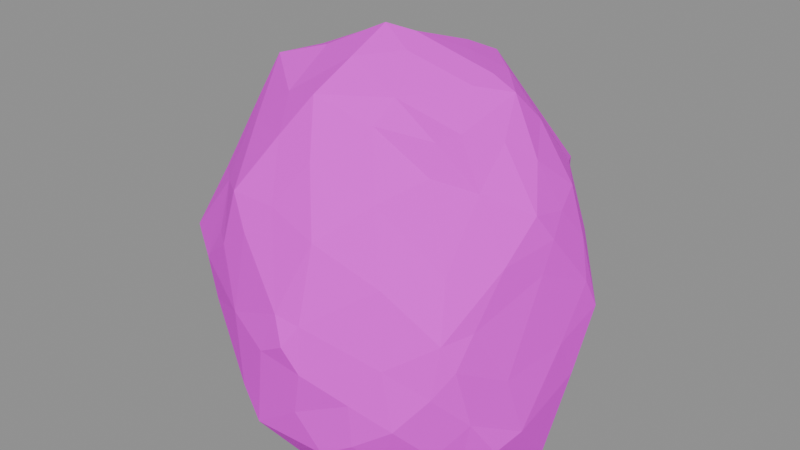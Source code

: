 # Source: rock.boulder.blend  (saved by Blender 5.2.45; exported with 4.5.12 LTS)
import bpy
from mathutils import Matrix  # noqa: F401  (used for matrix-valued properties, if any)

bpy.ops.wm.read_factory_settings(use_empty=True)
scene = bpy.context.scene
scene.name = 'Scene'

# ---- images (referenced by path relative to the original .blend; pixels are not part of the script)
import os
ASSET_DIR = os.environ.get("B2B_ASSET_DIR", "")  # directory of the original .blend (textures are referenced by path, not embedded)
HERE = os.path.dirname(os.path.abspath(__file__))  # packed textures are extracted next to this script under _unpacked/

def load_image(name, relpath, width, height, colorspace="sRGB"):
    """Load a texture the original file referenced (path relative to the .blend, or extracted next to this script)."""
    p = next((c for c in (os.path.join(HERE, relpath), os.path.join(ASSET_DIR, relpath)) if relpath and os.path.exists(c)), "")
    if p:
        img = bpy.data.images.load(p, check_existing=True)
        img.name = name
    else:  # same state as the original file: an image datablock whose file is absent (Cycles renders it pink)
        img = bpy.data.images.new(name, width, height)
        img.source = "FILE"
        img.filepath = "//" + (relpath or name)
    img.colorspace_settings.name = colorspace
    return img
img_palette_png = load_image('palette.png', 'palette.png', 1024, 1024, 'sRGB')

# ---- materials (node trees are filled in below, after node groups)
mat_palette = bpy.data.materials.new('palette')

# ---- material node trees
mat_palette.use_nodes = True; mat_palette.node_tree.nodes.clear()
_N = mat_palette.node_tree.nodes; _L = mat_palette.node_tree.links
n0 = _N.new('ShaderNodeBsdfPrincipled'); n0.name = 'Principled BSDF'; n0.location = (-200, 100)
n0.inputs[2].default_value = 0.9
n0.inputs[10].default_value = 0.005
n1 = _N.new('ShaderNodeOutputMaterial'); n1.name = 'Material Output'; n1.location = (200, 100)
n2 = _N.new('ShaderNodeTexImage'); n2.name = 'Image Texture'; n2.location = (0, 0)
n2.image = img_palette_png
n2.interpolation = 'Closest'
_L.new(n0.outputs[0], n1.inputs[0])
_L.new(n2.outputs[0], n0.inputs[0])
n1.is_active_output = True

# ---- meshes
me_boulder = bpy.data.meshes.new('boulder')
me_boulder.from_pydata([(-0.4663, -0.2052, 0.2369), (-0.5443, -0.1927, 0.4795), (-0.5377, -0.2219, 0.6181), (-0.546, -0.0602, 0.5135), (-0.4915, -0.2022, 0.7172), (-0.5308, -0.08832, 0.7293), (-0.55, -0.03763, 0.2571), (-0.5457, 0.05269, 0.2548), (-0.5078, 0.1563, 0.4565), (-0.427, -0.3072, 0.2631), (-0.3857, -0.393, 0.5297), (-0.5332, -0.2948, 0.5471), (-0.3355, -0.3359, 0.7628), (-0.4308, -0.1725, 0.1019), (-0.5144, 0.01172, 0.175), (-0.5164, 0.07593, 0.6551), (-0.4129, 0.07944, 0.009889), (-0.4854, 0.2233, 0.2533), (-0.4136, -0.08113, 0.9323), (-0.494, 0.03463, 0.8165), (-0.3619, -0.3894, 0.3963), (-0.3655, -0.1233, 0.004629), (-0.4073, 0.08663, 0.9403), (-0.4966, 0.1388, 0.7204), (-0.3738, 0.2962, 0.6866), (-0.4026, 0.3342, 0.4467), (-0.3269, 0.2165, 0.9704), (-0.417, 0.2775, 0.1679), (-0.316, 0.1819, 0.009219), (-0.3678, 0.3786, 0.3372), (-0.266, -0.381, 0.1245), (-0.3128, -0.3995, 0.6361), (-0.3643, -0.1665, 0.9728), (-0.3241, 0.04332, 1.064), (-0.1666, -0.4959, 0.4781), (-0.2697, -0.28, 0.9429), (-0.2008, 0.4276, 0.2425), (-0.3374, -0.29, 0.01009), (-0.153, -0.3727, 0.0), (-0.328, -0.1265, 1.079), (-0.1771, -0.09404, 1.126), (-0.2948, 0.4647, 0.486), (-0.2364, -0.4575, 0.6457), (-0.1509, -0.2699, 1.048), (-0.1779, 0.08538, 1.128), (-0.1882, 0.3576, 0.05059), (-0.3007, 0.1923, 1.064), (-0.1138, 0.2556, 1.068), (-0.1371, 0.3203, 0.9436), (-0.269, 0.3708, 0.7754), (-0.1069, 0.4921, 0.6149), (-0.1605, 0.5135, 0.5074), (-0.06657, 0.1589, 1.119), (-0.05929, 0.5123, 0.4098), (-0.1907, -0.4475, 0.8135), (-0.1534, -0.4946, 0.2449), (-0.09148, -0.3702, 0.9723), (-0.1297, -0.4761, 0.7233), (-0.0555, -0.4428, 0.8091), (-0.1269, 0.3381, 0.007281), (-0.02839, -0.5373, 0.431), (-0.09199, 0.4049, 0.0369), (-0.006908, 0.4528, 0.1333), (-0.08642, -0.5088, 0.1586), (0.06846, -0.5174, 0.2682), (-0.007868, -0.3948, 0.0002918), (0.0306, -0.3859, 0.9382), (-0.02714, -0.02668, 1.2), (0.03686, 0.3815, 0.006516), (0.02108, -0.5248, 0.5568), (-0.01398, -0.1761, 1.148), (0.01527, 0.55, 0.5117), (0.04115, 0.01551, 1.18), (0.2153, 0.3876, 0.007146), (0.1376, -0.4942, 0.151), (-0.01236, -0.3204, 1.087), (0.1456, -0.2787, 1.029), (0.1459, -0.1932, 1.079), (0.07723, -0.06509, 1.155), (0.02391, 0.5186, 0.6422), (0.2044, -0.3432, 0.856), (0.1186, 0.1425, 1.117), (0.1326, 0.5182, 0.4682), (0.1656, 0.4291, 0.7773), (0.09437, -0.4556, 0.7595), (0.05375, 0.2295, 1.107), (0.09846, 0.5181, 0.2439), (0.09679, -0.5165, 0.5451), (0.07739, 0.4036, 0.9065), (0.1034, -0.5315, 0.4089), (0.06243, -0.55, 0.4856), (0.2002, -0.3363, 0.00169), (0.08689, 0.3247, 1.062), (0.2653, -0.3962, 0.6606), (0.1992, 0.2903, 0.987), (0.2216, 0.1887, 1.069), (0.2085, 0.3677, 0.8987), (0.2252, -0.4784, 0.3382), (0.2965, -0.4287, 0.4488), (0.2588, 0.06443, 1.098), (0.2438, 0.4569, 0.2088), (0.2285, -0.4721, 0.2053), (0.2911, 0.4259, 0.6329), (0.2788, -0.4121, 0.1316), (0.2568, -0.02131, 1.088), (0.3002, -0.2471, 0.9217), (0.3196, -0.1483, 1.011), (0.3401, 0.3812, 0.09331), (0.2798, 0.4697, 0.4315), (0.3608, 0.1425, 0.9755), (0.3612, 0.3028, 0.8018), (0.4019, 0.1683, 0.008587), (0.3363, 0.4063, 0.2099), (0.3329, -0.4309, 0.2771), (0.2975, -0.2248, 1.009), (0.3866, -0.29, 0.6903), (0.3912, -0.1651, 0.8782), (0.317, 0.3874, 0.7737), (0.4214, 0.3233, 0.4294), (0.4057, -0.3677, 0.3763), (0.3959, -0.3388, 0.1729), (0.3792, -0.04616, 0.9749), (0.3383, 0.0536, 1.068), (0.4444, 0.2749, 0.6268), (0.4307, 0.02906, 0.9148), (0.4313, 0.2407, 0.09492), (0.3825, -0.2375, 0.007224), (0.4325, 0.2993, 0.229), (0.4185, -0.3443, 0.5316), (0.4264, -0.2671, 0.07768), (0.4693, -0.2769, 0.277), (0.4316, -0.07947, 0.008292), (0.4493, -0.3204, 0.4555), (0.454, -0.2552, 0.542), (0.4754, -0.1621, 0.6982), (0.4647, 0.1537, 0.8119), (0.4983, -0.1581, 0.3663), (0.4927, -0.05657, 0.8081), (0.5101, -0.03944, 0.6374), (0.4957, 0.04514, 0.009427), (0.493, 0.06224, 0.7802), (0.5108, 0.1518, 0.6726), (0.5315, 0.1151, 0.2634), (0.5073, -0.2134, 0.1704), (0.5205, -0.1096, 0.1855), (0.5348, 0.0385, 0.4002), (0.5157, -0.004737, 0.729), (0.5443, 0.1304, 0.5571), (0.55, 0.1836, 0.4605)], [], [(1, 2, 3), (2, 4, 5), (3, 2, 5), (0, 1, 6), (6, 1, 3), (6, 3, 7), (9, 10, 11), (11, 12, 4), (11, 4, 2), (9, 11, 1), (11, 2, 1), (13, 6, 14), (14, 6, 7), (5, 15, 3), (3, 15, 8), (7, 3, 8), (16, 7, 17), (11, 10, 12), (0, 9, 1), (0, 6, 13), (15, 5, 19), (14, 7, 16), (7, 8, 17), (9, 20, 10), (5, 4, 18), (13, 14, 21), (19, 22, 23), (15, 19, 23), (15, 23, 8), (8, 23, 24), (5, 18, 19), (8, 25, 17), (19, 18, 22), (14, 16, 21), (22, 26, 23), (23, 26, 24), (16, 17, 27), (8, 24, 25), (27, 17, 29), (29, 17, 25), (30, 20, 9), (16, 27, 28), (10, 31, 12), (9, 0, 13), (4, 12, 32), (4, 32, 18), (34, 10, 20), (18, 33, 22), (37, 9, 13), (21, 37, 13), (32, 12, 35), (37, 21, 38), (35, 39, 32), (32, 39, 18), (39, 33, 18), (39, 40, 33), (27, 29, 36), (37, 30, 9), (39, 43, 40), (40, 44, 33), (25, 24, 41), (31, 10, 42), (10, 34, 42), (35, 43, 39), (33, 46, 22), (33, 44, 46), (44, 47, 46), (22, 46, 26), (26, 46, 47), (49, 26, 48), (45, 28, 27), (27, 36, 45), (25, 41, 29), (26, 47, 48), (24, 26, 49), (41, 49, 50), (36, 29, 41), (41, 51, 36), (31, 42, 12), (30, 37, 38), (51, 41, 50), (44, 52, 47), (49, 48, 50), (36, 51, 53), (54, 12, 42), (30, 55, 20), (12, 54, 35), (54, 56, 35), (35, 56, 43), (20, 55, 34), (42, 57, 54), (57, 58, 54), (59, 28, 45), (54, 58, 56), (55, 60, 34), (42, 34, 57), (45, 36, 61), (30, 63, 55), (61, 36, 62), (63, 64, 60), (63, 60, 55), (38, 63, 30), (38, 65, 63), (45, 61, 59), (36, 53, 62), (59, 61, 68), (34, 69, 57), (57, 69, 58), (58, 66, 56), (44, 67, 52), (51, 71, 53), (40, 43, 70), (40, 70, 67), (68, 61, 73), (61, 62, 73), (51, 50, 71), (60, 69, 34), (63, 74, 64), (56, 66, 75), (56, 75, 43), (75, 70, 43), (66, 76, 75), (76, 77, 75), (75, 77, 70), (70, 78, 67), (67, 72, 52), (63, 65, 74), (77, 78, 70), (67, 78, 72), (79, 71, 50), (71, 79, 82), (52, 72, 85), (72, 81, 85), (52, 85, 47), (50, 48, 79), (82, 79, 83), (58, 84, 66), (66, 80, 76), (48, 88, 79), (53, 86, 62), (86, 53, 71), (60, 64, 89), (60, 89, 90), (60, 90, 69), (90, 89, 87), (69, 90, 87), (85, 81, 92), (85, 92, 47), (48, 47, 88), (79, 88, 83), (71, 82, 86), (87, 93, 84), (87, 84, 69), (69, 84, 58), (66, 84, 80), (92, 81, 95), (92, 95, 94), (47, 92, 88), (92, 94, 96), (88, 92, 96), (88, 96, 83), (89, 64, 97), (89, 98, 87), (78, 99, 72), (72, 99, 81), (62, 86, 73), (86, 100, 73), (86, 82, 100), (84, 93, 80), (82, 83, 102), (101, 97, 64), (89, 97, 98), (87, 98, 93), (64, 74, 101), (74, 65, 91), (91, 103, 74), (74, 103, 101), (78, 77, 104), (78, 104, 99), (105, 76, 80), (81, 99, 95), (82, 102, 108), (100, 82, 108), (106, 104, 77), (94, 110, 96), (76, 114, 77), (114, 106, 77), (109, 94, 95), (73, 107, 111), (97, 113, 98), (101, 103, 113), (101, 113, 97), (80, 93, 115), (76, 105, 114), (105, 116, 114), (114, 116, 106), (96, 110, 117), (83, 117, 102), (83, 96, 117), (118, 112, 108), (112, 100, 108), (108, 102, 118), (80, 115, 105), (115, 116, 105), (121, 122, 106), (104, 106, 122), (94, 109, 110), (102, 117, 110), (113, 119, 98), (103, 120, 113), (104, 122, 99), (121, 124, 122), (124, 109, 122), (99, 122, 95), (95, 122, 109), (123, 102, 110), (111, 107, 125), (118, 102, 123), (106, 116, 121), (125, 107, 127), (112, 127, 107), (73, 100, 107), (100, 112, 107), (113, 120, 119), (103, 91, 129), (103, 129, 120), (98, 119, 128), (119, 120, 130), (98, 128, 93), (128, 115, 93), (91, 126, 129), (127, 112, 118), (128, 134, 115), (133, 134, 128), (135, 109, 124), (135, 110, 109), (119, 130, 132), (119, 132, 128), (132, 133, 128), (132, 136, 133), (116, 137, 121), (130, 136, 132), (120, 129, 130), (133, 138, 134), (134, 116, 115), (126, 131, 139), (137, 124, 121), (140, 135, 124), (139, 111, 125), (136, 138, 133), (140, 141, 135), (141, 110, 135), (142, 125, 127), (123, 110, 141), (129, 143, 130), (130, 144, 136), (129, 126, 143), (130, 143, 144), (126, 139, 143), (139, 144, 143), (138, 146, 134), (146, 137, 134), (146, 140, 137), (134, 137, 116), (137, 140, 124), (146, 141, 140), (139, 125, 142), (136, 145, 138), (144, 139, 142), (147, 141, 146), (127, 148, 142), (118, 123, 148), (127, 118, 148), (136, 144, 145), (145, 144, 142), (138, 147, 146), (145, 147, 138), (147, 148, 141), (123, 141, 148), (142, 148, 145), (145, 148, 147), (49, 41, 24), (44, 40, 67)])
_uv = me_boulder.uv_layers.new(name='UVMap')
_uv.uv.foreach_set('vector', [0.6875, 0.8333, 0.6875, 0.8333, 0.6875, 0.8333, 0.6875, 0.8333, 0.6875, 0.8333, 0.6875, 0.8333, 0.6875, 0.8333, 0.6875, 0.8333, 0.6875, 0.8333, 0.4375, 0.8333, 0.4375, 0.8333, 0.4375, 0.8333, 0.6875, 0.8333, 0.6875, 0.8333, 0.6875, 0.8333, 0.4375, 0.8333, 0.4375, 0.8333, 0.4375, 0.8333, 0.6875, 0.8333, 0.6875, 0.8333, 0.6875, 0.8333, 0.6875, 0.8333, 0.6875, 0.8333, 0.6875, 0.8333, 0.6875, 0.8333, 0.6875, 0.8333, 0.6875, 0.8333, 0.6875, 0.8333, 0.6875, 0.8333, 0.6875, 0.8333, 0.6875, 0.8333, 0.6875, 0.8333, 0.6875, 0.8333, 0.4375, 0.8333, 0.4375, 0.8333, 0.4375, 0.8333, 0.6875, 0.8333, 0.6875, 0.8333, 0.6875, 0.8333, 0.6875, 0.8333, 0.6875, 0.8333, 0.6875, 0.8333, 0.3125, 0.8333, 0.3125, 0.8333, 0.3125, 0.8333, 0.3125, 0.8333, 0.3125, 0.8333, 0.3125, 0.8333, 0.6875, 0.8333, 0.6875, 0.8333, 0.6875, 0.8333, 0.6875, 0.8333, 0.6875, 0.8333, 0.6875, 0.8333, 0.4375, 0.8333, 0.4375, 0.8333, 0.4375, 0.8333, 0.4375, 0.8333, 0.4375, 0.8333, 0.4375, 0.8333, 0.6875, 0.8333, 0.6875, 0.8333, 0.6875, 0.8333, 0.6875, 0.8333, 0.6875, 0.8333, 0.6875, 0.8333, 0.6875, 0.8333, 0.6875, 0.8333, 0.6875, 0.8333, 0.4375, 0.8333, 0.4375, 0.8333, 0.4375, 0.8333, 0.3125, 0.8333, 0.3125, 0.8333, 0.3125, 0.8333, 0.4375, 0.8333, 0.4375, 0.8333, 0.4375, 0.8333, 0.6875, 0.8333, 0.6875, 0.8333, 0.6875, 0.8333, 0.6875, 0.8333, 0.6875, 0.8333, 0.6875, 0.8333, 0.3125, 0.8333, 0.3125, 0.8333, 0.3125, 0.8333, 0.3125, 0.8333, 0.3125, 0.8333, 0.3125, 0.8333, 0.3125, 0.8333, 0.3125, 0.8333, 0.3125, 0.8333, 0.3125, 0.8333, 0.3125, 0.8333, 0.3125, 0.8333, 0.6875, 0.8333, 0.6875, 0.8333, 0.6875, 0.8333, 0.4375, 0.8333, 0.4375, 0.8333, 0.4375, 0.8333, 0.6875, 0.8333, 0.6875, 0.8333, 0.6875, 0.8333, 0.6875, 0.8333, 0.6875, 0.8333, 0.6875, 0.8333, 0.6875, 0.8333, 0.6875, 0.8333, 0.6875, 0.8333, 0.3125, 0.8333, 0.3125, 0.8333, 0.3125, 0.8333, 0.6875, 0.8333, 0.6875, 0.8333, 0.6875, 0.8333, 0.6875, 0.8333, 0.6875, 0.8333, 0.6875, 0.8333, 0.3125, 0.8333, 0.3125, 0.8333, 0.3125, 0.8333, 0.6875, 0.8333, 0.6875, 0.8333, 0.6875, 0.8333, 0.6875, 0.8333, 0.6875, 0.8333, 0.6875, 0.8333, 0.4375, 0.8333, 0.4375, 0.8333, 0.4375, 0.8333, 0.3125, 0.8333, 0.3125, 0.8333, 0.3125, 0.8333, 0.3125, 0.8333, 0.3125, 0.8333, 0.3125, 0.8333, 0.6875, 0.8333, 0.6875, 0.8333, 0.6875, 0.8333, 0.6875, 0.8333, 0.6875, 0.8333, 0.6875, 0.8333, 0.4375, 0.8333, 0.4375, 0.8333, 0.4375, 0.8333, 0.4375, 0.8333, 0.4375, 0.8333, 0.4375, 0.8333, 0.3125, 0.8333, 0.3125, 0.8333, 0.3125, 0.8333, 0.6875, 0.8333, 0.6875, 0.8333, 0.6875, 0.8333, 0.3125, 0.8333, 0.3125, 0.8333, 0.3125, 0.8333, 0.3125, 0.8333, 0.3125, 0.8333, 0.3125, 0.8333, 0.3125, 0.8333, 0.3125, 0.8333, 0.3125, 0.8333, 0.3125, 0.8333, 0.3125, 0.8333, 0.3125, 0.8333, 0.4375, 0.8333, 0.4375, 0.8333, 0.4375, 0.8333, 0.6875, 0.8333, 0.6875, 0.8333, 0.6875, 0.8333, 0.3125, 0.8333, 0.3125, 0.8333, 0.3125, 0.8333, 0.4375, 0.5, 0.4375, 0.5, 0.4375, 0.5, 0.3125, 0.8333, 0.3125, 0.8333, 0.3125, 0.8333, 0.6875, 0.8333, 0.6875, 0.8333, 0.6875, 0.8333, 0.6875, 0.8333, 0.6875, 0.8333, 0.6875, 0.8333, 0.3125, 0.8333, 0.3125, 0.8333, 0.3125, 0.8333, 0.6875, 0.8333, 0.6875, 0.8333, 0.6875, 0.8333, 0.4375, 0.5, 0.4375, 0.5, 0.4375, 0.5, 0.4375, 0.5, 0.4375, 0.5, 0.4375, 0.5, 0.6875, 0.8333, 0.6875, 0.8333, 0.6875, 0.8333, 0.6875, 0.8333, 0.6875, 0.8333, 0.6875, 0.8333, 0.6875, 0.8333, 0.6875, 0.8333, 0.6875, 0.8333, 0.4375, 0.8333, 0.4375, 0.8333, 0.4375, 0.8333, 0.4375, 0.8333, 0.4375, 0.8333, 0.4375, 0.8333, 0.3125, 0.8333, 0.3125, 0.8333, 0.3125, 0.8333, 0.6875, 0.8333, 0.6875, 0.8333, 0.6875, 0.8333, 0.6875, 0.8333, 0.6875, 0.8333, 0.6875, 0.8333, 0.4375, 0.8333, 0.4375, 0.8333, 0.4375, 0.8333, 0.4375, 0.8333, 0.4375, 0.8333, 0.4375, 0.8333, 0.4375, 0.8333, 0.4375, 0.8333, 0.4375, 0.8333, 0.6875, 0.8333, 0.6875, 0.8333, 0.6875, 0.8333, 0.6875, 0.8333, 0.6875, 0.8333, 0.6875, 0.8333, 0.4375, 0.8333, 0.4375, 0.8333, 0.4375, 0.8333, 0.4375, 0.5, 0.4375, 0.5, 0.4375, 0.5, 0.5625, 0.8333, 0.5625, 0.8333, 0.5625, 0.8333, 0.4375, 0.8333, 0.4375, 0.8333, 0.4375, 0.8333, 0.6875, 0.8333, 0.6875, 0.8333, 0.6875, 0.8333, 0.5625, 0.8333, 0.5625, 0.8333, 0.5625, 0.8333, 0.6875, 0.8333, 0.6875, 0.8333, 0.6875, 0.8333, 0.6875, 0.8333, 0.6875, 0.8333, 0.6875, 0.8333, 0.3125, 0.8333, 0.3125, 0.8333, 0.3125, 0.8333, 0.6875, 0.8333, 0.6875, 0.8333, 0.6875, 0.8333, 0.6875, 0.8333, 0.6875, 0.8333, 0.6875, 0.8333, 0.6875, 0.8333, 0.6875, 0.8333, 0.6875, 0.8333, 0.4375, 0.8333, 0.4375, 0.8333, 0.4375, 0.8333, 0.6875, 0.8333, 0.6875, 0.8333, 0.6875, 0.8333, 0.6875, 0.8333, 0.6875, 0.8333, 0.6875, 0.8333, 0.6875, 0.8333, 0.6875, 0.8333, 0.6875, 0.8333, 0.4375, 0.8333, 0.4375, 0.8333, 0.4375, 0.8333, 0.5625, 0.8333, 0.5625, 0.8333, 0.5625, 0.8333, 0.4375, 0.8333, 0.4375, 0.8333, 0.4375, 0.8333, 0.5625, 0.8333, 0.5625, 0.8333, 0.5625, 0.8333, 0.5625, 0.8333, 0.5625, 0.8333, 0.5625, 0.8333, 0.5625, 0.8333, 0.5625, 0.8333, 0.5625, 0.8333, 0.5625, 0.8333, 0.5625, 0.8333, 0.5625, 0.8333, 0.4375, 0.8333, 0.4375, 0.8333, 0.4375, 0.8333, 0.4375, 0.8333, 0.4375, 0.8333, 0.4375, 0.8333, 0.4375, 0.8333, 0.4375, 0.8333, 0.4375, 0.8333, 0.6875, 0.8333, 0.6875, 0.8333, 0.6875, 0.8333, 0.6875, 0.8333, 0.6875, 0.8333, 0.6875, 0.8333, 0.6875, 0.8333, 0.6875, 0.8333, 0.6875, 0.8333, 0.4375, 0.5, 0.4375, 0.5, 0.4375, 0.5, 0.4375, 0.8333, 0.4375, 0.8333, 0.4375, 0.8333, 0.3125, 0.8333, 0.3125, 0.8333, 0.3125, 0.8333, 0.3125, 0.8333, 0.3125, 0.8333, 0.3125, 0.8333, 0.6875, 0.8333, 0.6875, 0.8333, 0.6875, 0.8333, 0.6875, 0.8333, 0.6875, 0.8333, 0.6875, 0.8333, 0.4375, 0.8333, 0.4375, 0.8333, 0.4375, 0.8333, 0.6875, 0.8333, 0.6875, 0.8333, 0.6875, 0.8333, 0.6875, 0.8333, 0.6875, 0.8333, 0.6875, 0.8333, 0.6875, 0.8333, 0.6875, 0.8333, 0.6875, 0.8333, 0.3125, 0.8333, 0.3125, 0.8333, 0.3125, 0.8333, 0.3125, 0.8333, 0.3125, 0.8333, 0.3125, 0.8333, 0.6875, 0.8333, 0.6875, 0.8333, 0.6875, 0.8333, 0.4375, 0.5, 0.4375, 0.5, 0.4375, 0.5, 0.4375, 0.5, 0.4375, 0.5, 0.4375, 0.5, 0.4375, 0.5, 0.4375, 0.5, 0.4375, 0.5, 0.4375, 0.5, 0.4375, 0.5, 0.4375, 0.5, 0.6875, 0.8333, 0.6875, 0.8333, 0.6875, 0.8333, 0.4375, 0.5, 0.4375, 0.5, 0.4375, 0.5, 0.4375, 0.5, 0.4375, 0.5, 0.4375, 0.5, 0.4375, 0.8333, 0.4375, 0.8333, 0.4375, 0.8333, 0.3125, 0.8333, 0.3125, 0.8333, 0.3125, 0.8333, 0.3125, 0.8333, 0.3125, 0.8333, 0.3125, 0.8333, 0.3125, 0.8333, 0.3125, 0.8333, 0.3125, 0.8333, 0.4375, 0.5, 0.4375, 0.5, 0.4375, 0.5, 0.5625, 0.8333, 0.5625, 0.8333, 0.5625, 0.8333, 0.3125, 0.8333, 0.3125, 0.8333, 0.3125, 0.8333, 0.3125, 0.8333, 0.3125, 0.8333, 0.3125, 0.8333, 0.6875, 0.8333, 0.6875, 0.8333, 0.6875, 0.8333, 0.5625, 0.8333, 0.5625, 0.8333, 0.5625, 0.8333, 0.6875, 0.8333, 0.6875, 0.8333, 0.6875, 0.8333, 0.3125, 0.8333, 0.3125, 0.8333, 0.3125, 0.8333, 0.6875, 0.8333, 0.6875, 0.8333, 0.6875, 0.8333, 0.6875, 0.8333, 0.6875, 0.8333, 0.6875, 0.8333, 0.6875, 0.8333, 0.6875, 0.8333, 0.6875, 0.8333, 0.6875, 0.8333, 0.6875, 0.8333, 0.6875, 0.8333, 0.6875, 0.8333, 0.6875, 0.8333, 0.6875, 0.8333, 0.3125, 0.8333, 0.3125, 0.8333, 0.3125, 0.8333, 0.3125, 0.8333, 0.3125, 0.8333, 0.3125, 0.8333, 0.6875, 0.8333, 0.6875, 0.8333, 0.6875, 0.8333, 0.4375, 0.8333, 0.4375, 0.8333, 0.4375, 0.8333, 0.3125, 0.8333, 0.3125, 0.8333, 0.3125, 0.8333, 0.6875, 0.8333, 0.6875, 0.8333, 0.6875, 0.8333, 0.6875, 0.8333, 0.6875, 0.8333, 0.6875, 0.8333, 0.3125, 0.8333, 0.3125, 0.8333, 0.3125, 0.8333, 0.3125, 0.8333, 0.3125, 0.8333, 0.3125, 0.8333, 0.3125, 0.8333, 0.3125, 0.8333, 0.3125, 0.8333, 0.5625, 0.8333, 0.5625, 0.8333, 0.5625, 0.8333, 0.5625, 0.8333, 0.5625, 0.8333, 0.5625, 0.8333, 0.5625, 0.8333, 0.5625, 0.8333, 0.5625, 0.8333, 0.4375, 0.8333, 0.4375, 0.8333, 0.4375, 0.8333, 0.4375, 0.8333, 0.4375, 0.8333, 0.4375, 0.8333, 0.6875, 0.8333, 0.6875, 0.8333, 0.6875, 0.8333, 0.6875, 0.8333, 0.6875, 0.8333, 0.6875, 0.8333, 0.3125, 0.8333, 0.3125, 0.8333, 0.3125, 0.8333, 0.3125, 0.8333, 0.3125, 0.8333, 0.3125, 0.8333, 0.6875, 0.8333, 0.6875, 0.8333, 0.6875, 0.8333, 0.6875, 0.8333, 0.6875, 0.8333, 0.6875, 0.8333, 0.6875, 0.8333, 0.6875, 0.8333, 0.6875, 0.8333, 0.3125, 0.8333, 0.3125, 0.8333, 0.3125, 0.8333, 0.3125, 0.8333, 0.3125, 0.8333, 0.3125, 0.8333, 0.6875, 0.8333, 0.6875, 0.8333, 0.6875, 0.8333, 0.6875, 0.8333, 0.6875, 0.8333, 0.6875, 0.8333, 0.6875, 0.8333, 0.6875, 0.8333, 0.6875, 0.8333, 0.6875, 0.8333, 0.6875, 0.8333, 0.6875, 0.8333, 0.6875, 0.8333, 0.6875, 0.8333, 0.6875, 0.8333, 0.6875, 0.8333, 0.6875, 0.8333, 0.6875, 0.8333, 0.6875, 0.8333, 0.6875, 0.8333, 0.6875, 0.8333, 0.4375, 0.5, 0.4375, 0.5, 0.4375, 0.5, 0.4375, 0.5, 0.4375, 0.5, 0.4375, 0.5, 0.6875, 0.8333, 0.6875, 0.8333, 0.6875, 0.8333, 0.3125, 0.8333, 0.3125, 0.8333, 0.3125, 0.8333, 0.3125, 0.8333, 0.3125, 0.8333, 0.3125, 0.8333, 0.3125, 0.8333, 0.3125, 0.8333, 0.3125, 0.8333, 0.4375, 0.5, 0.4375, 0.5, 0.4375, 0.5, 0.5625, 0.8333, 0.5625, 0.8333, 0.5625, 0.8333, 0.3125, 0.8333, 0.3125, 0.8333, 0.3125, 0.8333, 0.3125, 0.8333, 0.3125, 0.8333, 0.3125, 0.8333, 0.5625, 0.8333, 0.5625, 0.8333, 0.5625, 0.8333, 0.5625, 0.8333, 0.5625, 0.8333, 0.5625, 0.8333, 0.6875, 0.8333, 0.6875, 0.8333, 0.6875, 0.8333, 0.6875, 0.8333, 0.6875, 0.8333, 0.6875, 0.8333, 0.6875, 0.8333, 0.6875, 0.8333, 0.6875, 0.8333, 0.6875, 0.8333, 0.6875, 0.8333, 0.6875, 0.8333, 0.6875, 0.8333, 0.6875, 0.8333, 0.6875, 0.8333, 0.6875, 0.8333, 0.6875, 0.8333, 0.6875, 0.8333, 0.6875, 0.8333, 0.6875, 0.8333, 0.6875, 0.8333, 0.4375, 0.8333, 0.4375, 0.8333, 0.4375, 0.8333, 0.4375, 0.8333, 0.4375, 0.8333, 0.4375, 0.8333, 0.4375, 0.8333, 0.4375, 0.8333, 0.4375, 0.8333, 0.3125, 0.8333, 0.3125, 0.8333, 0.3125, 0.8333, 0.6875, 0.8333, 0.6875, 0.8333, 0.6875, 0.8333, 0.3125, 0.8333, 0.3125, 0.8333, 0.3125, 0.8333, 0.6875, 0.8333, 0.6875, 0.8333, 0.6875, 0.8333, 0.5625, 0.8333, 0.5625, 0.8333, 0.5625, 0.8333, 0.6875, 0.8333, 0.6875, 0.8333, 0.6875, 0.8333, 0.4375, 0.5, 0.4375, 0.5, 0.4375, 0.5, 0.5625, 0.8333, 0.5625, 0.8333, 0.5625, 0.8333, 0.4375, 0.8333, 0.4375, 0.8333, 0.4375, 0.8333, 0.6875, 0.8333, 0.6875, 0.8333, 0.6875, 0.8333, 0.6875, 0.8333, 0.6875, 0.8333, 0.6875, 0.8333, 0.3125, 0.8333, 0.3125, 0.8333, 0.3125, 0.8333, 0.4375, 0.8333, 0.4375, 0.8333, 0.4375, 0.8333, 0.4375, 0.8333, 0.4375, 0.8333, 0.4375, 0.8333, 0.3125, 0.8333, 0.3125, 0.8333, 0.3125, 0.8333, 0.5625, 0.8333, 0.5625, 0.8333, 0.5625, 0.8333, 0.6875, 0.8333, 0.6875, 0.8333, 0.6875, 0.8333, 0.6875, 0.8333, 0.6875, 0.8333, 0.6875, 0.8333, 0.6875, 0.8333, 0.6875, 0.8333, 0.6875, 0.8333, 0.5625, 0.8333, 0.5625, 0.8333, 0.5625, 0.8333, 0.6875, 0.8333, 0.6875, 0.8333, 0.6875, 0.8333, 0.5625, 0.8333, 0.5625, 0.8333, 0.5625, 0.8333, 0.6875, 0.8333, 0.6875, 0.8333, 0.6875, 0.8333, 0.6875, 0.8333, 0.6875, 0.8333, 0.6875, 0.8333, 0.6875, 0.8333, 0.6875, 0.8333, 0.6875, 0.8333, 0.5625, 0.8333, 0.5625, 0.8333, 0.5625, 0.8333, 0.6875, 0.8333, 0.6875, 0.8333, 0.6875, 0.8333, 0.5625, 0.8333, 0.5625, 0.8333, 0.5625, 0.8333, 0.6875, 0.8333, 0.6875, 0.8333, 0.6875, 0.8333, 0.6875, 0.8333, 0.6875, 0.8333, 0.6875, 0.8333, 0.4375, 0.8333, 0.4375, 0.8333, 0.4375, 0.8333, 0.5625, 0.8333, 0.5625, 0.8333, 0.5625, 0.8333, 0.6875, 0.8333, 0.6875, 0.8333, 0.6875, 0.8333, 0.4375, 0.8333, 0.4375, 0.8333, 0.4375, 0.8333, 0.4375, 0.8333, 0.4375, 0.8333, 0.4375, 0.8333, 0.4375, 0.8333, 0.4375, 0.8333, 0.4375, 0.8333, 0.4375, 0.8333, 0.4375, 0.8333, 0.4375, 0.8333, 0.4375, 0.8333, 0.4375, 0.8333, 0.4375, 0.8333, 0.4375, 0.8333, 0.4375, 0.8333, 0.4375, 0.8333, 0.4375, 0.8333, 0.4375, 0.8333, 0.4375, 0.8333, 0.4375, 0.8333, 0.4375, 0.8333, 0.4375, 0.8333, 0.5625, 0.8333, 0.5625, 0.8333, 0.5625, 0.8333, 0.4375, 0.8333, 0.4375, 0.8333, 0.4375, 0.8333, 0.6875, 0.8333, 0.6875, 0.8333, 0.6875, 0.8333, 0.4375, 0.8333, 0.4375, 0.8333, 0.4375, 0.8333, 0.5625, 0.8333, 0.5625, 0.8333, 0.5625, 0.8333, 0.6875, 0.8333, 0.6875, 0.8333, 0.6875, 0.8333, 0.5625, 0.8333, 0.5625, 0.8333, 0.5625, 0.8333, 0.4375, 0.8333, 0.4375, 0.8333, 0.4375, 0.8333, 0.6875, 0.8333, 0.6875, 0.8333, 0.6875, 0.8333, 0.4375, 0.8333, 0.4375, 0.8333, 0.4375, 0.8333, 0.4375, 0.8333, 0.4375, 0.8333, 0.4375, 0.8333, 0.4375, 0.8333, 0.4375, 0.8333, 0.4375, 0.8333, 0.6875, 0.8333, 0.6875, 0.8333, 0.6875, 0.8333, 0.4375, 0.8333, 0.4375, 0.8333, 0.4375, 0.8333, 0.6875, 0.8333, 0.6875, 0.8333, 0.6875, 0.8333, 0.6875, 0.8333, 0.6875, 0.8333, 0.6875, 0.8333, 0.6875, 0.8333, 0.6875, 0.8333, 0.6875, 0.8333, 0.6875, 0.8333, 0.6875, 0.8333, 0.6875, 0.8333, 0.6875, 0.8333, 0.6875, 0.8333, 0.6875, 0.8333, 0.6875, 0.8333, 0.6875, 0.8333, 0.6875, 0.8333, 0.4375, 0.8333, 0.4375, 0.8333, 0.4375, 0.8333, 0.5625, 0.8333, 0.5625, 0.8333, 0.5625, 0.8333, 0.4375, 0.8333, 0.4375, 0.8333, 0.4375, 0.8333, 0.5625, 0.8333, 0.5625, 0.8333, 0.5625, 0.8333, 0.4375, 0.8333, 0.4375, 0.8333, 0.4375, 0.8333, 0.4375, 0.8333, 0.4375, 0.8333, 0.4375, 0.8333, 0.6875, 0.8333, 0.6875, 0.8333, 0.6875, 0.8333, 0.4375, 0.8333, 0.4375, 0.8333, 0.4375, 0.8333, 0.6875, 0.8333, 0.6875, 0.8333, 0.6875, 0.8333, 0.6875, 0.8333, 0.6875, 0.8333, 0.6875, 0.8333, 0.6875, 0.8333, 0.6875, 0.8333, 0.6875, 0.8333, 0.6875, 0.8333, 0.6875, 0.8333, 0.6875, 0.8333, 0.6875, 0.8333, 0.6875, 0.8333, 0.6875, 0.8333, 0.6875, 0.8333, 0.6875, 0.8333, 0.6875, 0.8333, 0.6875, 0.8333, 0.6875, 0.8333, 0.6875, 0.8333, 0.6875, 0.8333, 0.6875, 0.8333, 0.6875, 0.8333, 0.6875, 0.8333, 0.6875, 0.8333, 0.6875, 0.8333, 0.6875, 0.8333, 0.6875, 0.8333, 0.6875, 0.8333, 0.6875, 0.8333, 0.6875, 0.8333, 0.6875, 0.8333, 0.6875, 0.8333, 0.6875, 0.8333, 0.6875, 0.8333, 0.6875, 0.8333, 0.6875, 0.8333, 0.6875, 0.8333, 0.4375, 0.8333, 0.4375, 0.8333, 0.4375, 0.8333, 0.3125, 0.8333, 0.3125, 0.8333, 0.3125, 0.8333])
me_boulder.materials.append(mat_palette)
me_boulder.update()

# ---- objects
ob_boulder = bpy.data.objects.new('boulder', me_boulder)

# ---- transforms, parenting, visibility, modifiers, constraints
ob_boulder.location = (0.0, -0.0, 0.0)

# ---- collection membership
scene.collection.objects.link(ob_boulder)

# ---- scene / render settings (as saved in the file)
scene.frame_start = 1; scene.frame_end = 250; scene.frame_set(1)
scene.render.engine = 'BLENDER_EEVEE_NEXT'
scene.render.bake_bias = 0.0
scene.render.bake_samples = 0
scene.render.compositor_device = 'GPU'
scene.eevee.use_volume_custom_range = False
scene.eevee.fast_gi_thickness_near = 0.1
scene.eevee.fast_gi_thickness_far = 0.0
scene.eevee.ray_tracing_options.screen_trace_thickness = 0.1
bpy.context.view_layer.update()

# ---- added for rendering (the .blend has no active camera and no usable light): camera, sun + grey world if the file has none
cam_auto = bpy.data.cameras.new('AutoCamera')
cam_auto.lens = 50.0
cam_auto.sensor_width = 36.0
cam_auto.clip_end = 1000.0
ob_auto_camera = bpy.data.objects.new('AutoCamera', cam_auto)
scene.collection.objects.link(ob_auto_camera)
ob_auto_camera.location = (1.81778, -2.18133, 2.05422)
ob_auto_camera.rotation_euler = (1.09748, -7.21219e-08, 0.694738)
scene.camera = ob_auto_camera
light_auto_sun = bpy.data.lights.new('AutoSun', 'SUN')
light_auto_sun.energy = 3.0
light_auto_sun.angle = 0.0523599
ob_auto_sun = bpy.data.objects.new('AutoSun', light_auto_sun)
scene.collection.objects.link(ob_auto_sun)
ob_auto_sun.rotation_euler = (0.872665, 0.174533, 0.523599)
if scene.world is None:
    world_auto = bpy.data.worlds.new('AutoWorld')
    world_auto.color = (0.3, 0.3, 0.3)
    scene.world = world_auto
bpy.context.view_layer.update()
